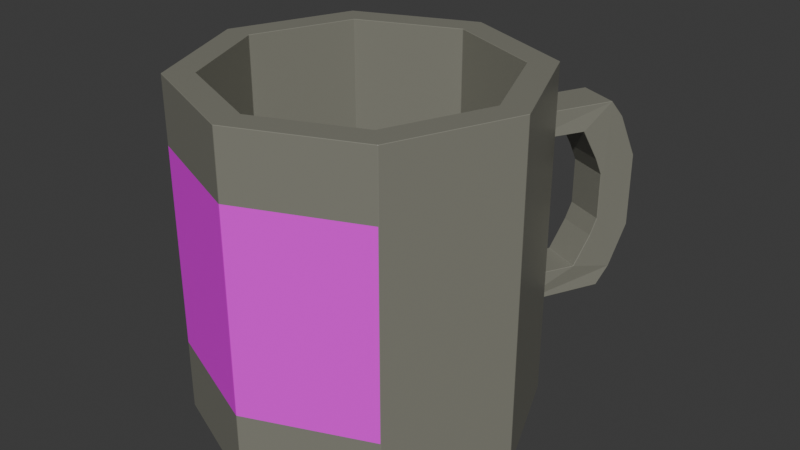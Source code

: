 # Source: Taza.blend  (saved by Blender 5.1.30; exported with 4.5.12 LTS)
import bpy
from mathutils import Matrix  # noqa: F401  (used for matrix-valued properties, if any)

bpy.ops.wm.read_factory_settings(use_empty=True)
scene = bpy.context.scene
scene.name = 'Scene'

# ---- collections
col_collection = bpy.data.collections.new('Collection'); scene.collection.children.link(col_collection)

# ---- images (referenced by path relative to the original .blend; pixels are not part of the script)
import os
ASSET_DIR = os.environ.get("B2B_ASSET_DIR", "")  # directory of the original .blend (textures are referenced by path, not embedded)
HERE = os.path.dirname(os.path.abspath(__file__))  # packed textures are extracted next to this script under _unpacked/

def load_image(name, relpath, width, height, colorspace="sRGB"):
    """Load a texture the original file referenced (path relative to the .blend, or extracted next to this script)."""
    p = next((c for c in (os.path.join(HERE, relpath), os.path.join(ASSET_DIR, relpath)) if relpath and os.path.exists(c)), "")
    if p:
        img = bpy.data.images.load(p, check_existing=True)
        img.name = name
    else:  # same state as the original file: an image datablock whose file is absent (Cycles renders it pink)
        img = bpy.data.images.new(name, width, height)
        img.source = "FILE"
        img.filepath = "//" + (relpath or name)
    img.colorspace_settings.name = colorspace
    return img
img_ebe84a0561906204a262969525145c96_jpg = load_image('ebe84a0561906204a262969525145c96.jpg', 'Texturas/ebe84a0561906204a262969525145c96.jpg', 1024, 1024, 'sRGB')

# ---- materials (node trees are filled in below, after node groups)
mat_material_001 = bpy.data.materials.new('Material.001')
mat_material_002 = bpy.data.materials.new('Material.002')

# ---- material node trees
mat_material_001.use_nodes = True; mat_material_001.node_tree.nodes.clear()
_N = mat_material_001.node_tree.nodes; _L = mat_material_001.node_tree.links
n0 = _N.new('ShaderNodeBsdfPrincipled'); n0.name = 'Principled BSDF'; n0.location = (-200, 100)
n0.inputs[0].default_value = (0.231, 0.2292, 0.1885, 1.0)
n0.inputs[2].default_value = 0.34
n1 = _N.new('ShaderNodeOutputMaterial'); n1.name = 'Material Output'; n1.location = (200, 100)
_L.new(n0.outputs[0], n1.inputs[0])
n1.is_active_output = True
mat_material_002.use_nodes = True; mat_material_002.node_tree.nodes.clear()
_N = mat_material_002.node_tree.nodes; _L = mat_material_002.node_tree.links
n0 = _N.new('ShaderNodeBsdfPrincipled'); n0.name = 'Principled BSDF'; n0.location = (-200, 100)
n1 = _N.new('ShaderNodeOutputMaterial'); n1.name = 'Material Output'; n1.location = (200, 100)
n2 = _N.new('ShaderNodeTexImage'); n2.name = 'Image Texture'; n2.location = (-545, 167)
n2.image = img_ebe84a0561906204a262969525145c96_jpg
_L.new(n0.outputs[0], n1.inputs[0])
_L.new(n2.outputs[0], n0.inputs[0])
n1.is_active_output = True

# ---- world
world_world = bpy.data.worlds.new('World'); scene.world = world_world
world_world.use_nodes = True; world_world.node_tree.nodes.clear()
_N = world_world.node_tree.nodes; _L = world_world.node_tree.links
n0 = _N.new('ShaderNodeOutputWorld'); n0.name = 'World Output'; n0.location = (200, 100)
n1 = _N.new('ShaderNodeBackground'); n1.name = 'Background'; n1.location = (-200, 100)
n1.inputs[0].default_value = (0.05088, 0.05088, 0.05088, 1.0)
_L.new(n1.outputs[0], n0.inputs[0])
n0.is_active_output = True
world_world.color = (0.05088, 0.05088, 0.05088)
world_world.sun_shadow_jitter_overblur = 0.0

# ---- meshes
me_cylinder = bpy.data.meshes.new('Cylinder')
me_cylinder.from_pydata([(0.0, 1.0, -1.0), (0.0, 0.8298, 1.0), (0.7071, 0.7071, -1.0), (0.5868, 0.5868, 1.0), (1.0, 0.0, -1.0), (0.8298, 0.0, 1.0), (0.7071, -0.7071, -1.0), (0.5868, -0.5868, 1.0), (0.0, -1.0, -1.0), (0.0, -0.8298, 1.0), (-0.7071, -0.7071, -1.0), (-0.5868, -0.5868, 1.0), (-1.0, 0.0, -1.0), (-0.8298, 0.0, 1.0), (-0.7071, 0.7071, -1.0), (-0.5868, 0.5868, 1.0), (0.7071, 0.7071, 1.0), (0.0, 1.0, 1.0), (1.0, 0.0, 1.0), (0.7071, -0.7071, 1.0), (0.0, -1.0, 1.0), (-0.7071, -0.7071, 1.0), (-1.0, 0.0, 1.0), (-0.7071, 0.7071, 1.0), (0.5868, 0.5868, -0.8306), (0.0, 0.8298, -0.8306), (0.8298, 0.0, -0.8306), (0.5868, -0.5868, -0.8306), (0.0, -0.8298, -0.8306), (-0.5868, -0.5868, -0.8306), (-0.8298, 0.0, -0.8306), (-0.5868, 0.5868, -0.8306), (0.2357, 0.9024, -1.0), (0.4714, 0.8047, -1.0), (0.4714, 0.8047, 1.0), (0.2357, 0.9024, 1.0), (0.3912, 0.6678, 1.0), (0.1956, 0.7488, 1.0), (0.3912, 0.6678, -0.8306), (0.1956, 0.7488, -0.8306), (0.0, 1.0, -0.5703), (0.7071, 0.7071, -0.5703), (1.0, 0.0, -0.5703), (0.7071, -0.7071, -0.5703), (0.0, -1.0, -0.5703), (-0.7071, -0.7071, -0.5703), (-1.0, 0.0, -0.5703), (-0.7071, 0.7071, -0.5703), (0.2357, 0.9024, -0.5703), (0.4714, 0.8047, -0.5703), (0.0, 1.0, 0.613), (0.7071, 0.7071, 0.613), (1.0, 0.0, 0.613), (0.7071, -0.7071, 0.613), (0.0, -1.0, 0.613), (-0.7071, -0.7071, 0.613), (-1.0, 0.0, 0.613), (-0.7071, 0.7071, 0.613), (0.2357, 0.9024, 0.613), (0.4714, 0.8047, 0.613), (0.4703, 1.394, 0.613), (0.5405, 1.573, 0.2456), (0.4993, 1.474, 0.5054), (0.5405, 1.573, -0.2029), (0.4703, 1.394, -0.5703), (0.4993, 1.474, -0.4627), (0.7762, 1.476, 0.2456), (0.706, 1.296, 0.613), (0.735, 1.376, 0.5054), (0.706, 1.296, -0.5703), (0.7762, 1.476, -0.2029), (0.735, 1.376, -0.4627), (0.2378, 0.9075, -0.395), (0.2378, 0.9075, 0.4626), (0.4731, 0.8088, -0.395), (0.4731, 0.8088, 0.4626), (0.4018, 1.228, -0.395), (0.4571, 1.362, -0.1135), (0.4409, 1.323, -0.2157), (0.4571, 1.362, 0.1703), (0.4018, 1.228, 0.4626), (0.4409, 1.323, 0.2725), (0.637, 1.129, 0.4626), (0.6923, 1.263, 0.1703), (0.6989, 1.279, 0.4584), (0.6761, 1.224, 0.2725), (0.6923, 1.263, -0.1135), (0.637, 1.129, -0.395), (0.6761, 1.224, -0.2157)], [], [(59, 34, 16, 51), (51, 16, 18, 52), (52, 18, 19, 53), (53, 19, 20, 54), (54, 20, 21, 55), (55, 21, 22, 56), (56, 22, 23, 57), (57, 23, 17, 50), (33, 2, 4, 6, 8, 10, 12, 14, 0, 32), (36, 3, 16, 34), (3, 5, 18, 16), (5, 7, 19, 18), (7, 9, 20, 19), (9, 11, 21, 20), (11, 13, 22, 21), (13, 15, 23, 22), (15, 1, 17, 23), (7, 5, 26, 27), (39, 25, 31, 30, 29, 28, 27, 26, 24, 38), (37, 1, 25, 39), (1, 15, 31, 25), (13, 11, 29, 30), (9, 7, 27, 28), (5, 3, 24, 26), (15, 13, 30, 31), (11, 9, 28, 29), (3, 36, 38, 24), (36, 37, 39, 38), (1, 37, 35, 17), (37, 36, 34, 35), (50, 17, 35, 58), (58, 35, 34, 59), (32, 48, 49, 33), (0, 40, 48, 32), (14, 47, 40, 0), (12, 46, 47, 14), (10, 45, 46, 12), (8, 44, 45, 10), (6, 43, 44, 8), (4, 42, 43, 6), (2, 41, 42, 4), (33, 49, 41, 2), (40, 50, 58, 48), (47, 57, 50, 40), (46, 56, 57, 47), (45, 55, 56, 46), (44, 54, 55, 45), (43, 53, 54, 44), (42, 52, 53, 43), (41, 51, 52, 42), (49, 59, 51, 41), (63, 70, 71, 65), (65, 71, 69, 64), (60, 67, 68, 62), (62, 68, 66, 61), (72, 48, 58, 73), (63, 61, 66, 70), (58, 59, 67, 60), (49, 48, 64, 69), (74, 72, 73, 75), (82, 85, 84), (85, 83, 84), (79, 83, 85, 81), (81, 85, 82, 80), (76, 87, 88, 78), (78, 88, 86, 77), (87, 76, 72, 74), (73, 58, 60, 62, 61, 63, 65, 64, 48, 72, 76, 78, 77, 79, 81, 80), (83, 79, 77, 86), (80, 82, 75, 73), (82, 84, 67, 59, 75), (59, 49, 69, 71, 70, 66, 68, 67, 84, 83, 86, 88, 87, 74, 75)])
me_cylinder.polygons.foreach_set('material_index', [0, 0, 0, 0, 0, 0, 0, 0, 0, 0, 0, 0, 0, 0, 0, 0, 0, 0, 0, 0, 0, 0, 0, 0, 0, 0, 0, 0, 0, 0, 0, 0, 0, 0, 0, 0, 0, 0, 0, 0, 0, 0, 0, 0, 0, 1, 1, 1, 0, 0, 0, 0, 0, 0, 0, 0, 0, 0, 0, 0, 0, 0, 0, 0, 0, 0, 0, 0, 0, 0, 0, 0])
_uv = me_cylinder.uv_layers.new(name='UVMap')
_uv.uv.foreach_set('vector', [0.9167, 0.9033, 0.9167, 1.0, 0.875, 1.0, 0.875, 0.9033, 0.875, 0.9033, 0.875, 1.0, 0.75, 1.0, 0.9918, 0.9955, 0.9918, 0.9955, 0.75, 1.0, 0.625, 1.0, 0.9899, 0.9955, 0.9899, 0.9955, 0.625, 1.0, 0.5, 1.0, 0.6664, 0.9955, 0.6664, 0.9955, 0.5, 1.0, 0.375, 1.0, 0.3429, 0.9955, 0.3429, 0.9955, 0.375, 1.0, 0.25, 1.0, 0.01938, 0.9955, 0.01938, 0.9955, 0.25, 1.0, 0.125, 1.0, 0.1717, 0.9955, 0.1717, 0.9955, 0.125, 1.0, 0.0, 1.0, 0.007644, 0.9955, 0.8631, 0.4431, 0.9197, 0.4197, 0.99, 0.25, 0.9197, 0.08029, 0.75, 0.01, 0.5803, 0.08029, 0.51, 0.25, 0.5803, 0.4197, 0.75, 0.49, 0.8066, 0.4666, 0.3439, 0.4103, 0.3908, 0.3908, 0.4197, 0.4197, 0.3631, 0.4431, 0.3908, 0.3908, 0.4492, 0.25, 0.49, 0.25, 0.4197, 0.4197, 0.4492, 0.25, 0.3908, 0.1092, 0.4197, 0.08029, 0.49, 0.25, 0.3908, 0.1092, 0.25, 0.05084, 0.25, 0.01, 0.4197, 0.08029, 0.25, 0.05084, 0.1092, 0.1092, 0.08029, 0.08029, 0.25, 0.01, 0.1092, 0.1092, 0.05084, 0.25, 0.01, 0.25, 0.08029, 0.08029, 0.05084, 0.25, 0.1092, 0.3908, 0.08029, 0.4197, 0.01, 0.25, 0.1092, 0.3908, 0.25, 0.4492, 0.25, 0.49, 0.08029, 0.4197, 0.3908, 0.1092, 0.4492, 0.25, 0.4492, 0.25, 0.3908, 0.1092, 0.2969, 0.4297, 0.25, 0.4492, 0.1092, 0.3908, 0.05084, 0.25, 0.1092, 0.1092, 0.25, 0.05084, 0.3908, 0.1092, 0.4492, 0.25, 0.3908, 0.3908, 0.3439, 0.4103, 0.2969, 0.4297, 0.25, 0.4492, 0.25, 0.4492, 0.2969, 0.4297, 0.25, 0.4492, 0.1092, 0.3908, 0.1092, 0.3908, 0.25, 0.4492, 0.05084, 0.25, 0.1092, 0.1092, 0.1092, 0.1092, 0.05084, 0.25, 0.25, 0.05084, 0.3908, 0.1092, 0.3908, 0.1092, 0.25, 0.05084, 0.4492, 0.25, 0.3908, 0.3908, 0.3908, 0.3908, 0.4492, 0.25, 0.1092, 0.3908, 0.05084, 0.25, 0.05084, 0.25, 0.1092, 0.3908, 0.1092, 0.1092, 0.25, 0.05084, 0.25, 0.05084, 0.1092, 0.1092, 0.3908, 0.3908, 0.3439, 0.4103, 0.3439, 0.4103, 0.3908, 0.3908, 0.3439, 0.4103, 0.2969, 0.4297, 0.2969, 0.4297, 0.3439, 0.4103, 0.25, 0.4492, 0.2969, 0.4297, 0.3066, 0.4666, 0.25, 0.49, 0.2969, 0.4297, 0.3439, 0.4103, 0.3631, 0.4431, 0.3066, 0.4666, 1.0, 0.9033, 1.0, 1.0, 0.9583, 1.0, 0.9583, 0.9033, 0.9583, 0.9033, 0.9583, 1.0, 0.9167, 1.0, 0.9167, 0.9033, 0.9583, 0.5, 0.9583, 0.6074, 0.9167, 0.6074, 0.9167, 0.5, 1.0, 0.5, 1.003, 0.01275, 0.9583, 0.6074, 0.9583, 0.5, 0.125, 0.5, 0.1231, 0.01275, -0.002549, 0.01275, 0.0, 0.5, 0.25, 0.5, 0.004872, 0.01275, 0.1231, 0.01275, 0.125, 0.5, 0.375, 0.5, 0.3339, 0.01275, 0.004872, 0.01275, 0.25, 0.5, 0.5, 0.5, 0.6629, 0.01275, 0.3339, 0.01275, 0.375, 0.5, 0.625, 0.5, 0.9919, 0.01275, 0.6629, 0.01275, 0.5, 0.5, 0.75, 0.5, 0.7513, 0.01275, 0.9919, 0.01275, 0.625, 0.5, 0.875, 0.5, 0.875, 0.6074, 0.7513, 0.01275, 0.75, 0.5, 0.9167, 0.5, 0.9167, 0.6074, 0.875, 0.6074, 0.875, 0.5, 1.003, 0.01275, 1.0, 0.9033, 0.9583, 0.9033, 0.9583, 0.6074, 0.1231, 0.01275, 0.1717, 0.9955, 0.007644, 0.9955, -0.002549, 0.01275, 0.004872, 0.01275, 0.01938, 0.9955, 0.1717, 0.9955, 0.1231, 0.01275, 0.3339, 0.01275, 0.3429, 0.9955, 0.01938, 0.9955, 0.004872, 0.01275, 0.6629, 0.01275, 0.6664, 0.9955, 0.3429, 0.9955, 0.3339, 0.01275, 0.9919, 0.01275, 0.9899, 0.9955, 0.6664, 0.9955, 0.6629, 0.01275, 0.7513, 0.01275, 0.9918, 0.9955, 0.9899, 0.9955, 0.9919, 0.01275, 0.875, 0.6074, 0.875, 0.9033, 0.9918, 0.9955, 0.7513, 0.01275, 0.9167, 0.6074, 0.9167, 0.9033, 0.875, 0.9033, 0.875, 0.6074, 0.9583, 0.6993, 0.9167, 0.6993, 0.9167, 0.6164, 0.9583, 0.6164, 0.9583, 0.6164, 0.9167, 0.6164, 0.9167, 0.6074, 0.9583, 0.6074, 0.9583, 0.9033, 0.9167, 0.9033, 0.9167, 0.8943, 0.9583, 0.8943, 0.9583, 0.8943, 0.9167, 0.8943, 0.9167, 0.8114, 0.9583, 0.8114, 0.9583, 0.6855, 0.9583, 0.6074, 0.9583, 0.9033, 0.9583, 0.8287, 0.9583, 0.6993, 0.9583, 0.8114, 0.9167, 0.8114, 0.9167, 0.6993, 0.9583, 0.9033, 0.9167, 0.9033, 0.9167, 0.9033, 0.9583, 0.9033, 0.9167, 0.6074, 0.9583, 0.6074, 0.9583, 0.6074, 0.9167, 0.6074, 0.375, 0.06996, 0.375, 0.1813, 0.625, 0.1813, 0.625, 0.06996, 0.9167, 0.8311, 0.9167, 0.8205, 0.9167, 0.866, 0.9167, 0.8205, 0.9167, 0.794, 0.9167, 0.866, 0.5619, 0.5676, 0.5619, 0.6789, 0.625, 0.6789, 0.625, 0.5676, 0.625, 0.5676, 0.625, 0.6789, 0.6881, 0.6792, 0.6881, 0.5679, 0.3119, 0.5679, 0.3119, 0.6792, 0.375, 0.6789, 0.375, 0.5676, 0.375, 0.5676, 0.375, 0.6789, 0.4381, 0.6789, 0.4381, 0.5676, 0.3119, 0.6792, 0.3119, 0.5679, 0.125, 0.5687, 0.125, 0.68, 0.9583, 0.8287, 0.9583, 0.9033, 0.9583, 0.9033, 0.9583, 0.8943, 0.9583, 0.8114, 0.9583, 0.6993, 0.9583, 0.6164, 0.9583, 0.6074, 0.9583, 0.6074, 0.9583, 0.6855, 0.9583, 0.6835, 0.9583, 0.6939, 0.9583, 0.7203, 0.9583, 0.794, 0.9583, 0.8204, 0.9583, 0.8308, 0.5619, 0.6789, 0.5619, 0.5676, 0.4381, 0.5676, 0.4381, 0.6789, 0.6881, 0.5679, 0.6881, 0.6792, 0.875, 0.68, 0.875, 0.5687, 0.9167, 0.8311, 0.9167, 0.866, 0.9167, 0.9033, 0.9167, 0.9033, 0.9167, 0.8287, 0.9167, 0.9033, 0.9167, 0.6074, 0.9167, 0.6074, 0.9167, 0.6164, 0.9167, 0.6993, 0.9167, 0.8114, 0.9167, 0.8943, 0.9167, 0.9033, 0.9167, 0.866, 0.9167, 0.794, 0.9167, 0.7203, 0.9167, 0.6939, 0.9167, 0.6835, 0.9167, 0.6855, 0.9167, 0.8287])
me_cylinder.materials.append(mat_material_001)
me_cylinder.materials.append(mat_material_002)
me_cylinder.materials.append(None)
me_cylinder.update()

# ---- objects
ob_cylinder = bpy.data.objects.new('Cylinder', me_cylinder)

# ---- transforms, parenting, visibility, modifiers, constraints
ob_cylinder.location = (0.0, 0.0, 0.0)
_m = ob_cylinder.modifiers.new('Bevel', 'BEVEL')

# ---- collection membership
col_collection.objects.link(ob_cylinder)

# ---- scene / render settings (as saved in the file)
scene.frame_start = 1; scene.frame_end = 250; scene.frame_set(1)
scene.render.engine = 'BLENDER_EEVEE_NEXT'
scene.render.bake_bias = 0.0
scene.render.bake_samples = 0
scene.cycles.sampling_pattern = 'TABULATED_SOBOL'
scene.eevee.use_volume_custom_range = False
bpy.context.view_layer.update()

# ---- added for rendering (the .blend has no active camera and no usable light): camera, sun
cam_auto = bpy.data.cameras.new('AutoCamera')
cam_auto.lens = 50.0
cam_auto.sensor_width = 36.0
cam_auto.clip_end = 1000.0
ob_auto_camera = bpy.data.objects.new('AutoCamera', cam_auto)
scene.collection.objects.link(ob_auto_camera)
ob_auto_camera.location = (3.53616, -3.95666, 2.82893)
ob_auto_camera.rotation_euler = (1.09748, -7.21219e-08, 0.694738)
scene.camera = ob_auto_camera
light_auto_sun = bpy.data.lights.new('AutoSun', 'SUN')
light_auto_sun.energy = 3.0
light_auto_sun.angle = 0.0523599
ob_auto_sun = bpy.data.objects.new('AutoSun', light_auto_sun)
scene.collection.objects.link(ob_auto_sun)
ob_auto_sun.rotation_euler = (0.872665, 0.174533, 0.523599)
bpy.context.view_layer.update()
